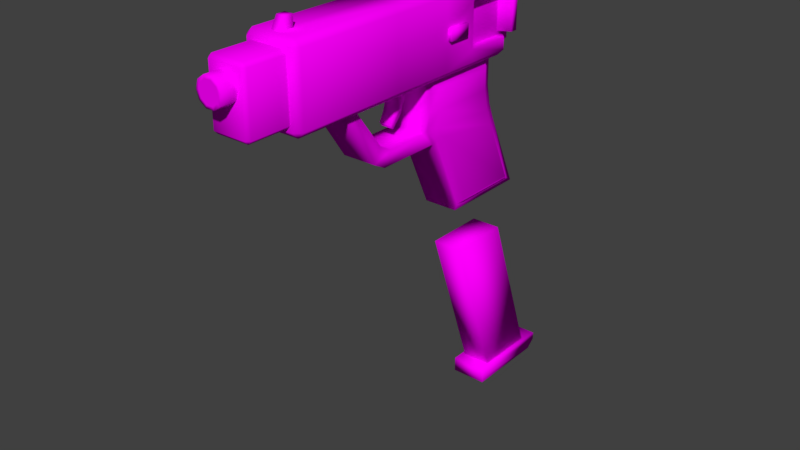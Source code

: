 # Source: volkerpistol-teg.blend  (saved by Blender 3.6.11; exported with 4.5.12 LTS)
import bpy
from mathutils import Matrix  # noqa: F401  (used for matrix-valued properties, if any)

bpy.ops.wm.read_factory_settings(use_empty=True)
scene = bpy.context.scene
scene.name = 'Scene'

# ---- collections
col_rigged_pistol = bpy.data.collections.new('rigged-pistol'); scene.collection.children.link(col_rigged_pistol)

# ---- images (referenced by path relative to the original .blend; pixels are not part of the script)
import os
ASSET_DIR = os.environ.get("B2B_ASSET_DIR", "")  # directory of the original .blend (textures are referenced by path, not embedded)
HERE = os.path.dirname(os.path.abspath(__file__))  # packed textures are extracted next to this script under _unpacked/

def load_image(name, relpath, width, height, colorspace="sRGB"):
    """Load a texture the original file referenced (path relative to the .blend, or extracted next to this script)."""
    p = next((c for c in (os.path.join(HERE, relpath), os.path.join(ASSET_DIR, relpath)) if relpath and os.path.exists(c)), "")
    if p:
        img = bpy.data.images.load(p, check_existing=True)
        img.name = name
    else:  # same state as the original file: an image datablock whose file is absent (Cycles renders it pink)
        img = bpy.data.images.new(name, width, height)
        img.source = "FILE"
        img.filepath = "//" + (relpath or name)
    img.colorspace_settings.name = colorspace
    return img
img_volkerpistol = load_image('volkerpistol', 'volkerpistol.png', 1024, 1024, 'sRGB')

# ---- materials (node trees are filled in below, after node groups)
mat_uv_texture = bpy.data.materials.new('uv-texture')
mat_uv_texture.alpha_threshold = 0.0
mat_uv_texture.use_transparent_shadow = False
mat_uv_texture.roughness = 0.5

# ---- material node trees
mat_uv_texture.use_nodes = True; mat_uv_texture.node_tree.nodes.clear()
_N = mat_uv_texture.node_tree.nodes; _L = mat_uv_texture.node_tree.links
n0 = _N.new('ShaderNodeBsdfPrincipled'); n0.name = 'Principled BSDF'; n0.location = (10, 300)
n0.distribution = 'GGX'
n0.subsurface_method = 'RANDOM_WALK_SKIN'
n0.inputs[2].default_value = 0.0
n0.inputs[3].default_value = 1.45
n0.inputs[13].default_value = 0.0
n0.inputs[27].default_value = (0.0, 0.0, 0.0, 1.0)
n0.inputs[28].default_value = 1.0
n1 = _N.new('ShaderNodeOutputMaterial'); n1.name = 'Material Output'; n1.location = (300, 300)
n2 = _N.new('ShaderNodeTexImage'); n2.name = 'Image Texture'; n2.location = (-280, 280)
n2.image = img_volkerpistol
n2.interpolation = 'Closest'
_L.new(n0.outputs[0], n1.inputs[0])
_L.new(n2.outputs[0], n0.inputs[0])
n1.is_active_output = True

# ---- world
world_world = bpy.data.worlds.new('World'); scene.world = world_world
world_world.color = (0.05088, 0.05088, 0.05088)
world_world.use_sun_shadow = False
world_world.sun_shadow_jitter_overblur = 0.0
world_world.cycles.sampling_method = 'MANUAL'

# ---- meshes
me_pistol = bpy.data.meshes.new('pistol')
me_pistol.from_pydata([(-0.06926, -0.4925, 0.01486), (-0.06926, -0.5127, 0.03501), (-0.08941, -0.4925, 0.03501), (-0.06926, -0.5127, 0.2471), (-0.06926, -0.4925, 0.2672), (-0.08941, -0.4925, 0.2471), (-0.06926, 0.3338, 0.01486), (-0.08941, 0.3338, 0.03501), (-0.06926, 0.3539, 0.03501), (-0.06926, 0.3338, 0.2672), (-0.06926, 0.3539, 0.2471), (-0.08941, 0.3338, 0.2471), (0.06926, -0.4925, 0.01486), (0.08941, -0.4925, 0.03501), (0.06926, -0.5127, 0.03501), (0.06926, -0.4925, 0.2672), (0.06926, -0.5127, 0.2471), (0.08941, -0.4925, 0.2471), (0.06926, 0.3338, 0.01486), (0.06926, 0.3539, 0.03501), (0.08941, 0.3338, 0.03501), (0.06926, 0.3338, 0.2672), (0.08941, 0.3338, 0.2471), (0.06926, 0.3539, 0.2471), (-0.06926, 0.06558, 0.01486), (-0.08941, 0.06558, 0.03501), (-0.06926, 0.06558, 0.2672), (-0.08941, 0.06558, 0.2471), (0.06926, 0.06558, 0.01486), (0.08941, 0.06558, 0.03501), (0.06926, 0.06558, 0.2672), (0.08941, 0.06558, 0.2471), (-0.06926, -0.1389, 0.01486), (-0.08941, -0.1389, 0.2471), (0.08941, -0.1389, 0.03501), (0.06926, -0.1389, 0.2672), (-0.08941, -0.1389, 0.03501), (-0.06926, -0.1389, 0.2672), (0.06926, -0.1389, 0.01486), (0.08941, -0.1389, 0.2471), (-0.06926, -0.5127, 0.1535), (-0.08941, -0.4925, 0.1535), (0.06926, -0.5127, 0.1535), (0.08941, -0.4925, 0.1535), (-0.08941, 0.06558, 0.1535), (0.08941, 0.06558, 0.1535), (-0.08941, -0.1389, 0.1535), (0.08941, -0.1389, 0.1535), (0.0, 0.3539, 0.03501), (0.0, 0.3338, 0.01486), (0.0, 0.3338, 0.2672), (0.0, 0.3539, 0.2471), (0.0, -0.4925, 0.01486), (0.0, -0.5127, 0.03501), (0.0, -0.4925, 0.2672), (0.0, -0.5127, 0.2471), (0.0, 0.06558, 0.01486), (0.0, 0.06558, 0.2672), (0.0, -0.1389, 0.01486), (0.0, -0.1389, 0.2672), (0.0, -0.5127, 0.1535), (-0.05529, -0.1389, 0.2349), (-0.05529, 0.06558, 0.2349), (-0.07679, 0.06558, 0.2348), (-0.07679, -0.1389, 0.2348), (-0.07679, 0.06558, 0.1534), (-0.07679, -0.1389, 0.1534), (-9.437e-05, -0.1389, 0.2349), (-9.437e-05, 0.06558, 0.2349), (-0.05452, 0.02419, -0.07343), (-0.07147, 0.05339, -0.01055), (-0.05452, 0.3111, -0.07343), (-0.07147, 0.2756, -0.01055), (0.05452, -0.3219, 0.02122), (0.05452, -0.2947, 0.04877), (-0.05452, 0.006805, -0.1357), (-0.05452, 0.3236, -0.1357), (0.07147, 0.3989, -0.3963), (0.07147, 0.1869, -0.3963), (-0.05452, 0.05109, -0.1817), (-0.05452, 0.3409, -0.1817), (0.05452, 0.3409, -0.1817), (0.05452, 0.05109, -0.1817), (-0.07147, 0.1869, -0.3963), (-0.07147, 0.3989, -0.3963), (0.05452, 0.3236, -0.1357), (0.05452, 0.006805, -0.1357), (0.07147, 0.2756, -0.01055), (0.05452, 0.3111, -0.07343), (-0.05452, -0.2947, 0.04877), (0.07147, 0.05339, -0.01055), (-0.05452, -0.3219, 0.02122), (0.05452, 0.02419, -0.07343), (-0.0479, 0.2015, -0.5856), (-0.0479, 0.4065, -0.5856), (0.0479, 0.2015, -0.5856), (0.0479, 0.4065, -0.5856), (-0.0479, 0.3843, -1.109), (-0.0479, 0.5893, -1.109), (0.0479, 0.3843, -1.109), (0.0479, 0.5893, -1.109), (-0.08941, 0.1814, 0.03501), (-0.06926, 0.1814, 0.2672), (0.06926, 0.1814, 0.01486), (0.08941, 0.1814, 0.2471), (-0.06926, 0.1814, 0.01486), (-0.08941, 0.1814, 0.2471), (0.08941, 0.1814, 0.03501), (0.06926, 0.1814, 0.2672), (0.0, 0.1814, 0.2672), (0.0, 0.1814, 0.01486), (-0.06926, 0.3539, 0.2122), (-0.06926, 0.3539, 0.07273), (-0.08941, 0.3338, 0.07273), (-0.08941, 0.3338, 0.2122), (0.08941, 0.3338, 0.2122), (0.08941, 0.3338, 0.07273), (0.06926, 0.3539, 0.07273), (0.06926, 0.3539, 0.2122), (0.0, 0.3539, 0.07273), (0.0, 0.3539, 0.2122), (0.08941, 0.1814, 0.07273), (0.08941, 0.1814, 0.2122), (0.08941, 0.1228, 0.1535), (-0.08941, 0.1814, 0.2122), (-0.08941, 0.1814, 0.07273), (-0.08941, 0.1228, 0.1535), (0.05225, 0.2234, 0.07273), (0.05225, 0.2234, 0.2122), (-0.05225, 0.2234, 0.2122), (-0.05225, 0.2234, 0.07273), (0.05225, 0.2837, 0.2122), (0.05225, 0.2837, 0.07273), (0.04047, 0.3207, 0.07273), (0.04047, 0.3207, 0.2122), (-0.04047, 0.3207, 0.2122), (-0.04047, 0.3207, 0.07273), (-0.05225, 0.2837, 0.07273), (-0.05225, 0.2837, 0.2122), (-4.424e-10, 0.3207, 0.07273), (-4.424e-10, 0.3207, 0.2122), (0.06156, 0.3865, 0.2295), (0.05007, 0.3983, 0.2295), (0.05007, 0.3865, 0.2411), (0.05007, 0.3865, 0.04247), (0.05007, 0.3983, 0.05405), (0.06156, 0.3865, 0.05405), (0.05007, -0.1508, 0.2411), (0.06156, -0.1508, 0.2295), (0.05007, -0.1508, 0.04247), (0.06156, -0.1508, 0.05405), (-0.05007, 0.3983, 0.2295), (-0.06156, 0.3865, 0.2295), (-0.05007, 0.3865, 0.2411), (-0.05007, 0.3865, 0.04247), (-0.06156, 0.3865, 0.05405), (-0.05007, 0.3983, 0.05405), (-0.05007, -0.1508, 0.2411), (-0.06156, -0.1508, 0.2295), (-0.06156, -0.1508, 0.05405), (-0.05007, -0.1508, 0.04247), (0.06419, -0.1732, 0.2312), (0.05221, -0.1615, 0.2312), (0.05221, -0.1732, 0.2429), (0.05221, -0.1732, 0.04182), (0.05221, -0.1615, 0.05353), (0.06419, -0.1732, 0.05353), (0.05221, -0.638, 0.2429), (0.05221, -0.6498, 0.2312), (0.06419, -0.638, 0.2312), (0.05221, -0.6498, 0.05353), (0.05221, -0.638, 0.04182), (0.06419, -0.638, 0.05353), (-0.05221, -0.1615, 0.2312), (-0.06419, -0.1732, 0.2312), (-0.05221, -0.1732, 0.2429), (-0.05221, -0.1732, 0.04182), (-0.06419, -0.1732, 0.05353), (-0.05221, -0.1615, 0.05353), (-0.05221, -0.6498, 0.2312), (-0.05221, -0.638, 0.2429), (-0.06419, -0.638, 0.2312), (-0.05221, -0.6498, 0.05353), (-0.06419, -0.638, 0.05353), (-0.05221, -0.638, 0.04182), (-0.0553, 0.06558, 0.1534), (-0.0553, -0.1389, 0.1534), (-7.448e-05, 0.06558, 0.1534), (-7.448e-05, -0.1389, 0.1534), (-0.05452, 0.04136, -0.0749), (-0.05452, 0.01407, 0.02493), (-0.05452, 0.3111, 0.02493), (-0.05452, 0.2942, -0.07511), (-0.05452, 0.02571, -0.1309), (-0.05452, 0.3072, -0.1403), (-0.05452, 0.3253, -0.1882), (-0.05452, 0.06532, -0.1721), (-0.05452, 0.4538, -0.4318), (-0.05452, 0.164, -0.4318), (-0.07147, 0.06017, -0.0765), (-0.05452, 0.03283, 0.008003), (-0.05452, 0.2942, 0.008003), (-0.07147, 0.2756, -0.07696), (-0.07147, 0.04643, -0.1257), (-0.07147, 0.2894, -0.1455), (-0.07147, 0.3081, -0.1953), (-0.07147, 0.08091, -0.1615), (-0.05452, 0.4276, -0.4148), (-0.05452, 0.1749, -0.4148), (0.0, 0.3111, -0.07343), (0.0, 0.3111, 0.02493), (0.0, 0.02419, -0.07343), (0.0, 0.01407, 0.02493), (0.0, 0.3236, -0.1357), (0.0, 0.006805, -0.1357), (0.0, 0.3409, -0.1817), (0.0, 0.05109, -0.1817), (0.0, 0.4538, -0.4318), (0.0, 0.164, -0.4318), (0.0, -0.2947, 0.04877), (0.0, -0.3219, 0.02122), (0.05452, 0.04136, -0.0749), (0.05452, 0.01407, 0.02493), (0.05452, 0.3111, 0.02493), (0.05452, 0.2942, -0.07511), (0.05452, 0.02571, -0.1309), (0.05452, 0.3072, -0.1403), (0.05452, 0.3253, -0.1882), (0.05452, 0.06532, -0.1721), (0.05452, 0.4538, -0.4318), (0.05452, 0.164, -0.4318), (0.07147, 0.06017, -0.0765), (0.05452, 0.03283, 0.008003), (0.05452, 0.2942, 0.008003), (0.07147, 0.2756, -0.07696), (0.07147, 0.04643, -0.1257), (0.07147, 0.2894, -0.1455), (0.07147, 0.3081, -0.1953), (0.07147, 0.08091, -0.1615), (0.05452, 0.4276, -0.4148), (0.05452, 0.1749, -0.4148), (-0.1009, 0.3535, 0.08519), (-0.1009, 0.3535, 0.1987), (-0.1009, 0.3767, 0.08519), (-0.1009, 0.3767, 0.1987), (0.1009, 0.3535, 0.08519), (0.1009, 0.3535, 0.1987), (0.1009, 0.3767, 0.08519), (0.1009, 0.3767, 0.1987), (0.0, 0.3767, 0.08519), (0.0, 0.3767, 0.1987), (0.0, 0.307, 0.08519), (0.0, 0.307, 0.1987), (-0.06206, 0.2194, 0.2508), (-0.06206, 0.2194, 0.2725), (-0.06206, 0.3035, 0.2508), (-0.06206, 0.3035, 0.2725), (0.06206, 0.2194, 0.2508), (0.06206, 0.2194, 0.2725), (0.06206, 0.3035, 0.2508), (0.06206, 0.3035, 0.2725), (0.02343, 0.3035, 0.2508), (-0.02343, 0.3035, 0.2508), (-0.02343, 0.3035, 0.2725), (0.02343, 0.3035, 0.2725), (-0.02343, 0.2194, 0.2508), (0.02343, 0.2194, 0.2508), (0.02343, 0.2194, 0.2725), (-0.02343, 0.2194, 0.2725), (-0.04952, 0.2194, 0.3028), (-0.04952, 0.3035, 0.3028), (0.02343, 0.3035, 0.3028), (0.04952, 0.3035, 0.3028), (0.04952, 0.2194, 0.3028), (-0.02343, 0.2194, 0.3028), (-0.02343, 0.3035, 0.3028), (0.02343, 0.2194, 0.3028), (-0.01379, -0.4881, 0.2595), (-0.01379, -0.4651, 0.3019), (-0.01379, -0.4375, 0.2595), (-0.01379, -0.4375, 0.3019), (0.01379, -0.4881, 0.2595), (0.01379, -0.4651, 0.3019), (0.01379, -0.4375, 0.2595), (0.01379, -0.4375, 0.3019), (-0.05853, 0.3391, -1.15), (-0.05853, 0.3391, -1.1), (-0.05853, 0.6149, -1.15), (-0.05853, 0.6451, -1.1), (0.05853, 0.3391, -1.15), (0.05853, 0.3391, -1.1), (0.05853, 0.6149, -1.15), (0.05853, 0.6451, -1.1), (-0.05853, 0.3391, -1.125), (-0.05853, 0.6451, -1.125), (0.05853, 0.6451, -1.125), (0.05853, 0.3391, -1.125), (0.05452, -0.1985, -0.1601), (0.05452, -0.1577, -0.1817), (0.05452, -0.1305, -0.1357), (0.05452, -0.1723, -0.1147), (-0.05452, -0.1723, -0.1147), (-0.05452, -0.1305, -0.1357), (-0.05452, -0.1577, -0.1817), (-0.05452, -0.1985, -0.1601), (0.0, -0.1723, -0.1147), (0.0, -0.1305, -0.1357), (0.0, -0.1577, -0.1817), (0.0, -0.1985, -0.1601), (0.08092, 0.07015, 0.1242), (0.08092, 0.07015, 0.1602), (0.08092, 0.1446, 0.1242), (0.08092, 0.1446, 0.1602), (0.1004, 0.07015, 0.1242), (0.1004, 0.07015, 0.1602), (0.1004, 0.1446, 0.1242), (0.1004, 0.1446, 0.1602), (-0.01927, -0.06922, -0.03161), (-0.01927, -0.06922, 0.03964), (-0.01927, -0.03315, -0.03161), (-0.01927, -0.03315, 0.03964), (0.01927, -0.06922, -0.03161), (0.01927, -0.06922, 0.03964), (0.01927, -0.03315, -0.03161), (0.01927, -0.03315, 0.03964), (-0.01927, -0.07506, -0.05591), (-0.01927, -0.04885, -0.06941), (0.01927, -0.07506, -0.05591), (0.01927, -0.04885, -0.06941), (-0.01927, -0.092, -0.08878), (-0.01927, -0.07994, -0.1023), (0.01927, -0.092, -0.08878), (0.01927, -0.07994, -0.1023), (-0.01331, -0.6416, 0.216), (-0.01025, -0.6997, 0.2066), (0.01331, -0.6416, 0.216), (0.01025, -0.6997, 0.2066), (0.03485, -0.6416, 0.2004), (0.02683, -0.6997, 0.1945), (0.04307, -0.6416, 0.175), (0.03316, -0.6997, 0.175), (0.03484, -0.6416, 0.1497), (0.02683, -0.6997, 0.1556), (0.0133, -0.6416, 0.1341), (0.01024, -0.6997, 0.1435), (-0.01332, -0.6416, 0.1341), (-0.01025, -0.6997, 0.1435), (-0.03485, -0.6416, 0.1497), (-0.02683, -0.6997, 0.1556), (-0.04307, -0.6416, 0.1751), (-0.03316, -0.6997, 0.1751), (-0.03485, -0.6416, 0.2004), (-0.02683, -0.6997, 0.1945), (0.01331, -0.6997, 0.216), (-0.01331, -0.6997, 0.216), (0.03485, -0.6997, 0.2004), (0.04307, -0.6997, 0.175), (0.03484, -0.6997, 0.1497), (0.0133, -0.6997, 0.1341), (-0.01332, -0.6997, 0.1341), (-0.03485, -0.6997, 0.1497), (-0.04307, -0.6997, 0.1751), (-0.03485, -0.6997, 0.2004)], [], [(60, 55, 3, 40), (47, 39, 17, 43), (59, 37, 4, 54), (116, 20, 19, 117), (107, 121, 123, 45, 29), (0, 1, 2), (3, 4, 5), (6, 7, 8), (9, 10, 11), (12, 13, 14), (15, 16, 17), (18, 19, 20), (21, 22, 23), (32, 0, 2, 36), (40, 3, 5, 41), (102, 9, 11, 106), (111, 10, 51, 120), (49, 6, 8, 48), (50, 21, 23, 51), (115, 22, 104, 122), (103, 18, 20, 107), (35, 15, 17, 39), (42, 14, 13, 43), (52, 12, 14, 53), (54, 4, 3, 55), (58, 38, 12, 52), (146, 141, 148, 150), (159, 158, 152, 155), (154, 144, 149, 160), (143, 153, 157, 147), (110, 103, 28, 56), (108, 30, 31, 104), (38, 28, 29, 34), (57, 26, 62, 68), (105, 24, 25, 101), (26, 27, 63, 62), (109, 102, 26, 57), (44, 27, 106, 124, 126), (41, 5, 33, 46), (4, 37, 33, 5), (12, 38, 34, 13), (56, 28, 38, 58), (30, 35, 39, 31), (24, 32, 36, 25), (59, 57, 68, 67), (45, 31, 39, 47), (29, 45, 47, 34), (2, 41, 46, 36), (123, 122, 104, 31, 45), (36, 46, 44, 25), (16, 42, 43, 17), (20, 116, 121, 107), (8, 112, 119, 48), (1, 40, 41, 2), (120, 51, 23, 118), (124, 106, 11, 114), (34, 47, 43, 13), (53, 60, 40, 1), (9, 50, 51, 10), (108, 109, 57, 30), (18, 49, 48, 19), (24, 56, 58, 32), (15, 54, 55, 16), (30, 57, 59, 35), (32, 58, 52, 0), (101, 125, 113, 7), (14, 42, 60, 53), (0, 52, 53, 1), (105, 110, 56, 24), (10, 111, 114, 11), (35, 59, 54, 15), (42, 16, 55, 60), (46, 33, 64, 66), (27, 44, 65, 63), (44, 46, 66, 65), (33, 37, 61, 64), (37, 59, 67, 61), (199, 70, 72, 202), (233, 223, 222, 232), (227, 81, 85, 226), (211, 212, 190, 69), (225, 86, 82, 228), (211, 69, 75, 214), (232, 222, 92, 221), (199, 202, 204, 203), (216, 79, 198, 218), (203, 204, 205, 206), (305, 301, 89, 219), (305, 219, 74, 300), (231, 235, 236, 234), (216, 218, 230, 82), (238, 78, 77, 237), (206, 205, 84, 83), (235, 238, 237, 236), (79, 216, 307, 303), (214, 75, 302, 306), (297, 298, 299, 300), (211, 92, 222, 212), (95, 93, 97, 99), (98, 100, 99, 97), (94, 96, 100, 98), (96, 95, 99, 100), (93, 94, 98, 97), (94, 93, 95, 96), (6, 49, 110, 105), (21, 50, 109, 108), (48, 119, 117, 19), (22, 115, 118, 23), (50, 9, 102, 109), (6, 105, 101, 7), (21, 108, 104, 22), (49, 18, 103, 110), (28, 103, 107, 29), (26, 102, 106, 27), (25, 44, 126, 125, 101), (121, 122, 123), (124, 125, 126), (112, 113, 137, 136), (113, 125, 130, 137), (124, 114, 138, 129), (118, 115, 131, 134), (117, 119, 139, 133), (122, 121, 127, 128), (112, 8, 7, 113), (127, 130, 129, 128), (129, 138, 131, 128), (134, 131, 138, 135, 140), (132, 133, 139, 136, 137), (127, 132, 137, 130), (125, 124, 129, 130), (111, 120, 140, 135), (119, 112, 136, 139), (114, 111, 135, 138), (115, 122, 128, 131), (116, 117, 133, 132), (121, 116, 132, 127), (120, 118, 134, 140), (141, 142, 143), (144, 145, 146), (151, 152, 153), (154, 155, 156), (159, 150, 148, 158), (148, 147, 157, 158), (149, 144, 146, 150), (141, 146, 145, 142), (153, 143, 142, 151), (157, 153, 152, 158), (149, 150, 159, 160), (154, 160, 159, 155), (151, 156, 155, 152), (144, 154, 156, 145), (143, 147, 148, 141), (156, 151, 142, 145), (166, 161, 169, 172), (183, 181, 174, 177), (176, 164, 171, 184), (163, 175, 180, 167), (170, 168, 179, 182), (161, 162, 163), (164, 165, 166), (167, 168, 169), (170, 171, 172), (173, 174, 175), (176, 177, 178), (179, 180, 181), (182, 183, 184), (167, 180, 179, 168), (168, 170, 172, 169), (171, 164, 166, 172), (161, 166, 165, 162), (175, 163, 162, 173), (180, 175, 174, 181), (182, 179, 181, 183), (176, 184, 183, 177), (173, 178, 177, 174), (164, 176, 178, 165), (184, 171, 170, 182), (163, 167, 169, 161), (178, 173, 162, 165), (65, 66, 186, 185), (63, 65, 185, 62), (61, 186, 66, 64), (185, 186, 188, 187), (62, 185, 187, 68), (67, 188, 186, 61), (68, 187, 188, 67), (200, 189, 69, 190), (201, 200, 190, 191), (192, 201, 191, 71), (189, 193, 75, 69), (194, 192, 71, 76), (195, 194, 76, 80), (193, 196, 79, 75), (208, 207, 197, 198), (196, 208, 198, 79), (207, 195, 80, 197), (70, 199, 189, 200), (72, 70, 200, 201), (202, 72, 201, 192), (199, 203, 193, 189), (204, 202, 192, 194), (205, 204, 194, 195), (203, 206, 196, 193), (83, 84, 207, 208), (206, 83, 208, 196), (84, 205, 195, 207), (211, 214, 86, 92), (231, 234, 87, 90), (86, 299, 298, 82), (304, 308, 220, 91), (80, 215, 217, 197), (197, 217, 218, 198), (76, 213, 215, 80), (82, 298, 307, 216), (71, 209, 213, 76), (221, 92, 86, 225), (224, 88, 223, 233), (226, 85, 88, 224), (71, 191, 210, 209), (240, 230, 229, 239), (228, 82, 230, 240), (239, 229, 81, 227), (90, 232, 221, 231), (87, 233, 232, 90), (234, 224, 233, 87), (231, 221, 225, 235), (236, 226, 224, 234), (237, 227, 226, 236), (235, 225, 228, 238), (78, 240, 239, 77), (238, 228, 240, 78), (77, 239, 227, 237), (214, 306, 299, 86), (81, 229, 217, 215), (229, 230, 218, 217), (85, 81, 215, 213), (88, 85, 213, 209), (88, 209, 210, 223), (241, 242, 244, 243), (249, 250, 248, 247), (247, 248, 246, 245), (251, 252, 242, 241), (249, 247, 245, 251), (250, 244, 242, 252), (248, 250, 252, 246), (243, 249, 251, 241), (245, 246, 252, 251), (243, 244, 250, 249), (253, 254, 256, 255), (261, 264, 260, 259), (259, 260, 258, 257), (265, 268, 254, 253), (260, 264, 271, 272), (267, 258, 273, 276), (264, 263, 268, 267), (257, 258, 267, 266), (266, 267, 268, 265), (255, 256, 263, 262), (262, 263, 264, 261), (275, 270, 269, 274), (272, 271, 276, 273), (263, 256, 270, 275), (268, 263, 275, 274), (258, 260, 272, 273), (256, 254, 269, 270), (254, 268, 274, 269), (264, 267, 276, 271), (277, 278, 280, 279), (279, 280, 284, 283), (283, 284, 282, 281), (281, 282, 278, 277), (284, 280, 278, 282), (293, 286, 288, 294), (294, 288, 292, 295), (295, 292, 290, 296), (296, 290, 286, 293), (287, 291, 289, 285), (292, 288, 286, 290), (289, 296, 293, 285), (291, 295, 296, 289), (287, 294, 295, 291), (285, 293, 294, 287), (79, 303, 302, 75), (301, 302, 303, 304), (301, 305, 306, 302), (303, 307, 308, 304), (299, 306, 305, 300), (297, 308, 307, 298), (297, 73, 220, 308), (91, 89, 301, 304), (74, 73, 297, 300), (309, 310, 312, 311), (311, 312, 316, 315), (315, 316, 314, 313), (313, 314, 310, 309), (311, 315, 313, 309), (316, 312, 310, 314), (317, 318, 320, 319), (319, 320, 324, 323), (323, 324, 322, 321), (321, 322, 318, 317), (321, 317, 325, 327), (328, 327, 331, 332), (319, 323, 328, 326), (317, 319, 326, 325), (323, 321, 327, 328), (330, 332, 331, 329), (325, 326, 330, 329), (327, 325, 329, 331), (326, 328, 332, 330), (333, 354, 353, 335), (335, 353, 355, 337), (337, 355, 356, 339), (339, 356, 357, 341), (341, 357, 358, 343), (343, 358, 359, 345), (345, 359, 360, 347), (347, 360, 361, 349), (336, 344, 342, 340, 338), (349, 361, 362, 351), (351, 362, 354, 333), (334, 336, 353, 354), (336, 338, 355, 353), (338, 340, 356, 355), (340, 342, 357, 356), (342, 344, 358, 357), (344, 346, 359, 358), (346, 348, 360, 359), (348, 350, 361, 360), (350, 352, 362, 361), (352, 334, 354, 362), (344, 336, 334, 346), (346, 334, 352, 350, 348)])
me_pistol.polygons.foreach_set('use_smooth', [True] * 333)
_uv = me_pistol.uv_layers.new(name='UVMap')
_uv.uv.foreach_set('vector', [0.05931, 0.5832, 0.0952, 0.5832, 0.0952, 0.6098, 0.05931, 0.6098, 0.2418, 0.5098, 0.2418, 0.5457, 0.1061, 0.5457, 0.1061, 0.5098, 0.2418, 0.5832, 0.2418, 0.6098, 0.1061, 0.6098, 0.1061, 0.5832, 0.479, 0.2589, 0.479, 0.2734, 0.468, 0.2734, 0.468, 0.2589, 0.3647, 0.4643, 0.3647, 0.4788, 0.3422, 0.5098, 0.3203, 0.5098, 0.3203, 0.4643, 0.002908, 0.6098, 0.01384, 0.6098, 0.008373, 0.6192, 0.0952, 0.6098, 0.1061, 0.6098, 0.1007, 0.6192, 0.4149, 0.2843, 0.4054, 0.2788, 0.4149, 0.2734, 0.4231, 0.6098, 0.4341, 0.6098, 0.4286, 0.6192, 0.002908, 0.5566, 0.008373, 0.5471, 0.01384, 0.5566, 0.1061, 0.5566, 0.0952, 0.5566, 0.1007, 0.5471, 0.468, 0.2843, 0.468, 0.2734, 0.4775, 0.2788, 0.4231, 0.5566, 0.4286, 0.5471, 0.4341, 0.5566, 0.2418, 0.713, 0.1061, 0.713, 0.1061, 0.7021, 0.2418, 0.7021, 0.05931, 0.6098, 0.0952, 0.6098, 0.0952, 0.6207, 0.05931, 0.6207, 0.3647, 0.6098, 0.4231, 0.6098, 0.4231, 0.6207, 0.3647, 0.6207, 0.4475, 0.6098, 0.4341, 0.6098, 0.4341, 0.5832, 0.4475, 0.5832, 0.4415, 0.2843, 0.4149, 0.2843, 0.4149, 0.2734, 0.4415, 0.2734, 0.4231, 0.5832, 0.4231, 0.5566, 0.4341, 0.5566, 0.4341, 0.5832, 0.4231, 0.5323, 0.4231, 0.5457, 0.3647, 0.5457, 0.3647, 0.5323, 0.3647, 0.4534, 0.4231, 0.4534, 0.4231, 0.4643, 0.3647, 0.4643, 0.2418, 0.5566, 0.1061, 0.5566, 0.1061, 0.5457, 0.2418, 0.5457, 0.05931, 0.5566, 0.01384, 0.5566, 0.01384, 0.5457, 0.05931, 0.5457, 0.002908, 0.5832, 0.002908, 0.5566, 0.01384, 0.5566, 0.01384, 0.5832, 0.1061, 0.5832, 0.1061, 0.6098, 0.0952, 0.6098, 0.0952, 0.5832, 0.2418, 0.4268, 0.2418, 0.4534, 0.1061, 0.4534, 0.1061, 0.4268, 0.7359, 0.4268, 0.7359, 0.495, 0.5297, 0.495, 0.5297, 0.4268, 0.5297, 0.616, 0.5297, 0.5479, 0.7359, 0.5479, 0.7359, 0.616, 0.7359, 0.6225, 0.7359, 0.6625, 0.5297, 0.6625, 0.5297, 0.6225, 0.7359, 0.5014, 0.7359, 0.5415, 0.5297, 0.5415, 0.5297, 0.5014, 0.3647, 0.4268, 0.3647, 0.4534, 0.3203, 0.4534, 0.3203, 0.4268, 0.3647, 0.5566, 0.3203, 0.5566, 0.3203, 0.5457, 0.3647, 0.5457, 0.2418, 0.4534, 0.3203, 0.4534, 0.3203, 0.4643, 0.2418, 0.4643, 0.2651, 0.153, 0.265, 0.1796, 0.2526, 0.1742, 0.2527, 0.153, 0.3647, 0.713, 0.3203, 0.713, 0.3203, 0.7021, 0.3647, 0.7021, 0.265, 0.1796, 0.2572, 0.1873, 0.2525, 0.1825, 0.2526, 0.1742, 0.3647, 0.5832, 0.3647, 0.6098, 0.3203, 0.6098, 0.3203, 0.5832, 0.3203, 0.6566, 0.3203, 0.6207, 0.3647, 0.6207, 0.3647, 0.6341, 0.3422, 0.6566, 0.1061, 0.6566, 0.1061, 0.6207, 0.2418, 0.6207, 0.2418, 0.6566, 0.1061, 0.6098, 0.2418, 0.6098, 0.2418, 0.6207, 0.1061, 0.6207, 0.1061, 0.4534, 0.2418, 0.4534, 0.2418, 0.4643, 0.1061, 0.4643, 0.3203, 0.4268, 0.3203, 0.4534, 0.2418, 0.4534, 0.2418, 0.4268, 0.3203, 0.5566, 0.2418, 0.5566, 0.2418, 0.5457, 0.3203, 0.5457, 0.3203, 0.713, 0.2418, 0.713, 0.2418, 0.7021, 0.3203, 0.7021, 0.1429, 0.1092, 0.2213, 0.1092, 0.2213, 0.1216, 0.1429, 0.1216, 0.3203, 0.5098, 0.3203, 0.5457, 0.2418, 0.5457, 0.2418, 0.5098, 0.3203, 0.4643, 0.3203, 0.5098, 0.2418, 0.5098, 0.2418, 0.4643, 0.1061, 0.7021, 0.1061, 0.6566, 0.2418, 0.6566, 0.2418, 0.7021, 0.3422, 0.5098, 0.3647, 0.5323, 0.3647, 0.5457, 0.3203, 0.5457, 0.3203, 0.5098, 0.2418, 0.7021, 0.2418, 0.6566, 0.3203, 0.6566, 0.3203, 0.7021, 0.0952, 0.5566, 0.05931, 0.5566, 0.05931, 0.5457, 0.0952, 0.5457, 0.4231, 0.4643, 0.4231, 0.4788, 0.3647, 0.4788, 0.3647, 0.4643, 0.4149, 0.2734, 0.4149, 0.2589, 0.4415, 0.2589, 0.4415, 0.2734, 0.01384, 0.6098, 0.05931, 0.6098, 0.05931, 0.6207, 0.01384, 0.6207, 0.4475, 0.5832, 0.4341, 0.5832, 0.4341, 0.5566, 0.4475, 0.5566, 0.3647, 0.6341, 0.3647, 0.6207, 0.4231, 0.6207, 0.4231, 0.6341, 0.2418, 0.4643, 0.2418, 0.5098, 0.1061, 0.5098, 0.1061, 0.4643, 0.01384, 0.5832, 0.05931, 0.5832, 0.05931, 0.6098, 0.01384, 0.6098, 0.4231, 0.6098, 0.4231, 0.5832, 0.4341, 0.5832, 0.4341, 0.6098, 0.3647, 0.5566, 0.3647, 0.5832, 0.3203, 0.5832, 0.3203, 0.5566, 0.468, 0.2843, 0.4415, 0.2843, 0.4415, 0.2734, 0.468, 0.2734, 0.3203, 0.713, 0.3203, 0.7396, 0.2418, 0.7396, 0.2418, 0.713, 0.1061, 0.5566, 0.1061, 0.5832, 0.0952, 0.5832, 0.0952, 0.5566, 0.3203, 0.5566, 0.3203, 0.5832, 0.2418, 0.5832, 0.2418, 0.5566, 0.2418, 0.713, 0.2418, 0.7396, 0.1061, 0.7396, 0.1061, 0.713, 0.3647, 0.7021, 0.3647, 0.6876, 0.4231, 0.6876, 0.4231, 0.7021, 0.01384, 0.5566, 0.05931, 0.5566, 0.05931, 0.5832, 0.01384, 0.5832, 0.002908, 0.6098, 0.002908, 0.5832, 0.01384, 0.5832, 0.01384, 0.6098, 0.3647, 0.713, 0.3647, 0.7396, 0.3203, 0.7396, 0.3203, 0.713, 0.4341, 0.6098, 0.4475, 0.6098, 0.4475, 0.6207, 0.4341, 0.6207, 0.2418, 0.5566, 0.2418, 0.5832, 0.1061, 0.5832, 0.1061, 0.5566, 0.05931, 0.5566, 0.0952, 0.5566, 0.0952, 0.5832, 0.05931, 0.5832, 0.1429, 0.1872, 0.107, 0.1873, 0.1117, 0.1825, 0.1429, 0.1823, 0.2572, 0.1873, 0.2213, 0.1872, 0.2213, 0.1824, 0.2525, 0.1825, 0.2213, 0.1872, 0.1429, 0.1872, 0.1429, 0.1823, 0.2213, 0.1824, 0.107, 0.1873, 0.09926, 0.1796, 0.1116, 0.1742, 0.1117, 0.1825, 0.09926, 0.1796, 0.09916, 0.153, 0.1116, 0.153, 0.1116, 0.1742, 0.2503, 0.05922, 0.2477, 0.03391, 0.333, 0.03391, 0.333, 0.05939, 0.3401, 0.4061, 0.3466, 0.4126, 0.2326, 0.4126, 0.2398, 0.4061, 0.352, 0.3308, 0.358, 0.3333, 0.3514, 0.351, 0.3451, 0.3492, 0.6825, 0.3888, 0.7205, 0.3888, 0.7205, 0.4097, 0.6825, 0.4097, 0.2371, 0.3528, 0.2298, 0.351, 0.2468, 0.3333, 0.2523, 0.337, 0.6825, 0.3888, 0.6825, 0.4097, 0.6577, 0.4097, 0.6577, 0.3888, 0.2398, 0.4061, 0.2326, 0.4126, 0.2365, 0.3748, 0.2431, 0.3743, 0.2503, 0.05922, 0.333, 0.05939, 0.3382, 0.08568, 0.245, 0.07809, 0.1849, 0.2164, 0.1849, 0.1955, 0.2901, 0.1955, 0.2901, 0.2164, 0.245, 0.07809, 0.3382, 0.08568, 0.3454, 0.1048, 0.2583, 0.09183, 0.5871, 0.3888, 0.5871, 0.4097, 0.5088, 0.4097, 0.5088, 0.3888, 0.5871, 0.3888, 0.5088, 0.3888, 0.5088, 0.3679, 0.5871, 0.3679, 0.2503, 0.3737, 0.245, 0.3548, 0.3382, 0.3472, 0.333, 0.3735, 0.1849, 0.2164, 0.2901, 0.2164, 0.2901, 0.2374, 0.1849, 0.2374, 0.2583, 0.341, 0.2989, 0.251, 0.3803, 0.251, 0.3454, 0.3281, 0.2583, 0.09183, 0.3454, 0.1048, 0.3803, 0.1819, 0.2989, 0.1819, 0.245, 0.3548, 0.2583, 0.341, 0.3454, 0.3281, 0.3382, 0.3472, 0.1849, 0.1955, 0.1849, 0.2164, 0.1048, 0.2164, 0.1048, 0.1955, 0.6577, 0.3888, 0.6577, 0.4097, 0.6051, 0.4097, 0.6051, 0.3888, 0.1511, 0.3416, 0.1667, 0.3333, 0.1772, 0.351, 0.1611, 0.359, 0.6825, 0.3888, 0.6825, 0.3679, 0.7205, 0.3679, 0.7205, 0.3888, 0.9907, 0.2382, 0.9539, 0.2382, 0.9539, 0.02555, 0.9907, 0.02555, 0.9539, 0.5294, 0.9907, 0.5294, 0.9907, 0.6081, 0.9539, 0.6081, 0.9539, 0.3168, 0.9907, 0.3168, 0.9907, 0.5294, 0.9539, 0.5294, 0.3667, 0.09866, 0.3662, 0.02, 0.5674, 0.08888, 0.5679, 0.1675, 0.5685, 0.2614, 0.5685, 0.34, 0.3678, 0.4101, 0.3678, 0.3315, 0.9539, 0.3168, 0.9539, 0.2382, 0.9907, 0.2382, 0.9907, 0.3168, 0.4231, 0.713, 0.4231, 0.7396, 0.3647, 0.7396, 0.3647, 0.713, 0.4231, 0.5566, 0.4231, 0.5832, 0.3647, 0.5832, 0.3647, 0.5566, 0.4415, 0.2734, 0.4415, 0.2589, 0.468, 0.2589, 0.468, 0.2734, 0.4341, 0.5457, 0.4475, 0.5457, 0.4475, 0.5566, 0.4341, 0.5566, 0.4231, 0.5832, 0.4231, 0.6098, 0.3647, 0.6098, 0.3647, 0.5832, 0.4231, 0.713, 0.3647, 0.713, 0.3647, 0.7021, 0.4231, 0.7021, 0.4231, 0.5566, 0.3647, 0.5566, 0.3647, 0.5457, 0.4231, 0.5457, 0.4231, 0.4268, 0.4231, 0.4534, 0.3647, 0.4534, 0.3647, 0.4268, 0.3203, 0.4534, 0.3647, 0.4534, 0.3647, 0.4643, 0.3203, 0.4643, 0.3203, 0.6098, 0.3647, 0.6098, 0.3647, 0.6207, 0.3203, 0.6207, 0.3203, 0.7021, 0.3203, 0.6566, 0.3422, 0.6566, 0.3647, 0.6876, 0.3647, 0.7021, 0.3647, 0.4788, 0.3647, 0.5323, 0.3422, 0.5098, 0.3647, 0.6341, 0.3647, 0.6876, 0.3422, 0.6566, 0.4508, 0.4884, 0.443, 0.4807, 0.4573, 0.4615, 0.4618, 0.4757, 0.443, 0.4807, 0.443, 0.4223, 0.4573, 0.4384, 0.4573, 0.4615, 0.5056, 0.7323, 0.4471, 0.7323, 0.4663, 0.7181, 0.4895, 0.7181, 0.4394, 0.6715, 0.4471, 0.6637, 0.4663, 0.678, 0.4522, 0.6825, 0.5039, 0.4884, 0.4773, 0.4884, 0.4773, 0.4757, 0.4929, 0.4757, 0.06631, 0.05874, 0.1198, 0.05874, 0.1198, 0.08025, 0.06631, 0.08025, 0.4149, 0.2589, 0.4149, 0.2734, 0.404, 0.2734, 0.404, 0.2589, 0.1198, 0.08025, 0.1198, 0.1203, 0.06631, 0.1203, 0.06631, 0.08025, 0.4895, 0.7181, 0.4663, 0.7181, 0.4663, 0.678, 0.4895, 0.678, 0.4522, 0.6825, 0.4663, 0.678, 0.4663, 0.7181, 0.4522, 0.7136, 0.4522, 0.698, 0.4974, 0.4615, 0.4929, 0.4757, 0.4773, 0.4757, 0.4618, 0.4757, 0.4573, 0.4615, 0.4974, 0.4384, 0.4974, 0.4615, 0.4573, 0.4615, 0.4573, 0.4384, 0.1198, 0.1419, 0.06631, 0.1419, 0.06631, 0.1203, 0.1198, 0.1203, 0.4394, 0.7246, 0.4394, 0.698, 0.4522, 0.698, 0.4522, 0.7136, 0.4773, 0.4884, 0.4508, 0.4884, 0.4618, 0.4757, 0.4773, 0.4757, 0.4471, 0.7323, 0.4394, 0.7246, 0.4522, 0.7136, 0.4663, 0.7181, 0.4471, 0.6637, 0.5056, 0.6637, 0.4895, 0.678, 0.4663, 0.678, 0.5116, 0.4807, 0.5039, 0.4884, 0.4929, 0.4757, 0.4974, 0.4615, 0.5116, 0.4223, 0.5116, 0.4807, 0.4974, 0.4615, 0.4974, 0.4384, 0.4394, 0.698, 0.4394, 0.6715, 0.4522, 0.6825, 0.4522, 0.698, 0.739, 0.4958, 0.7422, 0.5014, 0.7359, 0.5014, 0.8167, 0.5014, 0.8104, 0.5014, 0.8135, 0.4958, 0.7422, 0.5415, 0.739, 0.547, 0.7359, 0.5415, 0.8167, 0.5415, 0.8135, 0.547, 0.8104, 0.5415, 0.4571, 0.5461, 0.4571, 0.4968, 0.5252, 0.4968, 0.5252, 0.5461, 0.5252, 0.4968, 0.5297, 0.5014, 0.5297, 0.5415, 0.5252, 0.5461, 0.5297, 0.6625, 0.7359, 0.6625, 0.7359, 0.669, 0.5297, 0.669, 0.7422, 0.495, 0.8104, 0.495, 0.8104, 0.5014, 0.7422, 0.5014, 0.7359, 0.5415, 0.7359, 0.5014, 0.7422, 0.5014, 0.7422, 0.5415, 0.5297, 0.5415, 0.7359, 0.5415, 0.7359, 0.5479, 0.5297, 0.5479, 0.4526, 0.5014, 0.4571, 0.4968, 0.4571, 0.5461, 0.4526, 0.5415, 0.7359, 0.6225, 0.5297, 0.6225, 0.5297, 0.616, 0.7359, 0.616, 0.7422, 0.5415, 0.8104, 0.5415, 0.8104, 0.5479, 0.7422, 0.5479, 0.8167, 0.5014, 0.8167, 0.5415, 0.8104, 0.5415, 0.8104, 0.5014, 0.7359, 0.5014, 0.5297, 0.5014, 0.5297, 0.495, 0.7359, 0.495, 0.8104, 0.5415, 0.7422, 0.5415, 0.7422, 0.5014, 0.8104, 0.5014, 0.7118, 0.7205, 0.7118, 0.7887, 0.5334, 0.7887, 0.5334, 0.7205, 0.5334, 0.9098, 0.5334, 0.8416, 0.7118, 0.8416, 0.7118, 0.9098, 0.7118, 0.6741, 0.7118, 0.7141, 0.5334, 0.7141, 0.5334, 0.6741, 0.7118, 0.7951, 0.7118, 0.8352, 0.5334, 0.8352, 0.5334, 0.7951, 0.4589, 0.7951, 0.5271, 0.7951, 0.5271, 0.8352, 0.4589, 0.8352, 0.7149, 0.7895, 0.7181, 0.7951, 0.7118, 0.7951, 0.7926, 0.7951, 0.7863, 0.7951, 0.7895, 0.7895, 0.5334, 0.7951, 0.5271, 0.7951, 0.5302, 0.7895, 0.4589, 0.7951, 0.4526, 0.7951, 0.4557, 0.7895, 0.7181, 0.8352, 0.7149, 0.8408, 0.7118, 0.8352, 0.7926, 0.8352, 0.7895, 0.8408, 0.7863, 0.8352, 0.5271, 0.8352, 0.5334, 0.8352, 0.5302, 0.8408, 0.4589, 0.8352, 0.4557, 0.8408, 0.4526, 0.8352, 0.5334, 0.7951, 0.5334, 0.8352, 0.5271, 0.8352, 0.5271, 0.7951, 0.5271, 0.7951, 0.4589, 0.7951, 0.4589, 0.7887, 0.5271, 0.7887, 0.5334, 0.7141, 0.7118, 0.7141, 0.7118, 0.7205, 0.5334, 0.7205, 0.7181, 0.7887, 0.7863, 0.7887, 0.7863, 0.7951, 0.7181, 0.7951, 0.7118, 0.8352, 0.7118, 0.7951, 0.7181, 0.7951, 0.7181, 0.8352, 0.5334, 0.8352, 0.7118, 0.8352, 0.7118, 0.8416, 0.5334, 0.8416, 0.4589, 0.8352, 0.5271, 0.8352, 0.5271, 0.8416, 0.4589, 0.8416, 0.7118, 0.9162, 0.5334, 0.9162, 0.5334, 0.9098, 0.7118, 0.9098, 0.7181, 0.8352, 0.7863, 0.8352, 0.7863, 0.8416, 0.7181, 0.8416, 0.7926, 0.7951, 0.7926, 0.8352, 0.7863, 0.8352, 0.7863, 0.7951, 0.4526, 0.8352, 0.4526, 0.7951, 0.4589, 0.7951, 0.4589, 0.8352, 0.7118, 0.7951, 0.5334, 0.7951, 0.5334, 0.7887, 0.7118, 0.7887, 0.7863, 0.8352, 0.7181, 0.8352, 0.7181, 0.7951, 0.7863, 0.7951, 0.2213, 0.1824, 0.1429, 0.1823, 0.1429, 0.1741, 0.2213, 0.1741, 0.2525, 0.1825, 0.2213, 0.1824, 0.2213, 0.1741, 0.2526, 0.1742, 0.1116, 0.1742, 0.1429, 0.1741, 0.1429, 0.1823, 0.1117, 0.1825, 0.2213, 0.1741, 0.1429, 0.1741, 0.1429, 0.1529, 0.2213, 0.1529, 0.2526, 0.1742, 0.2213, 0.1741, 0.2213, 0.1529, 0.2527, 0.153, 0.1116, 0.153, 0.1429, 0.1529, 0.1429, 0.1741, 0.1116, 0.1742, 0.2213, 0.1216, 0.2213, 0.1529, 0.1429, 0.1529, 0.1429, 0.1216, 0.2398, 0.0268, 0.2431, 0.0586, 0.2365, 0.05804, 0.2326, 0.0203, 0.3401, 0.0268, 0.2398, 0.0268, 0.2326, 0.0203, 0.3466, 0.0203, 0.3401, 0.05869, 0.3401, 0.0268, 0.3466, 0.0203, 0.3466, 0.05804, 0.2431, 0.0586, 0.2371, 0.08009, 0.2298, 0.08192, 0.2365, 0.05804, 0.3451, 0.08371, 0.3401, 0.05869, 0.3466, 0.05804, 0.3514, 0.08192, 0.352, 0.1021, 0.3451, 0.08371, 0.3514, 0.08192, 0.358, 0.09957, 0.2371, 0.08009, 0.2523, 0.09588, 0.2468, 0.09957, 0.2298, 0.08192, 0.2943, 0.189, 0.3913, 0.189, 0.4013, 0.1955, 0.2901, 0.1955, 0.2523, 0.09588, 0.2943, 0.189, 0.2901, 0.1955, 0.2468, 0.09957, 0.3913, 0.189, 0.352, 0.1021, 0.358, 0.09957, 0.4013, 0.1955, 0.2477, 0.03391, 0.2503, 0.05922, 0.2431, 0.0586, 0.2398, 0.0268, 0.333, 0.03391, 0.2477, 0.03391, 0.2398, 0.0268, 0.3401, 0.0268, 0.333, 0.05939, 0.333, 0.03391, 0.3401, 0.0268, 0.3401, 0.05869, 0.2503, 0.05922, 0.245, 0.07809, 0.2371, 0.08009, 0.2431, 0.0586, 0.3382, 0.08568, 0.333, 0.05939, 0.3401, 0.05869, 0.3451, 0.08371, 0.3454, 0.1048, 0.3382, 0.08568, 0.3451, 0.08371, 0.352, 0.1021, 0.245, 0.07809, 0.2583, 0.09183, 0.2523, 0.09588, 0.2371, 0.08009, 0.2989, 0.1819, 0.3803, 0.1819, 0.3913, 0.189, 0.2943, 0.189, 0.2583, 0.09183, 0.2989, 0.1819, 0.2943, 0.189, 0.2523, 0.09588, 0.3803, 0.1819, 0.3454, 0.1048, 0.352, 0.1021, 0.3913, 0.189, 0.6825, 0.3888, 0.6577, 0.3888, 0.6577, 0.3679, 0.6825, 0.3679, 0.2503, 0.3737, 0.333, 0.3735, 0.333, 0.399, 0.2477, 0.399, 0.2298, 0.351, 0.1772, 0.351, 0.1667, 0.3333, 0.2468, 0.3333, 0.08705, 0.1955, 0.08705, 0.2164, 0.002908, 0.2164, 0.002908, 0.1955, 0.5066, 0.1955, 0.5066, 0.2164, 0.4013, 0.2164, 0.4013, 0.1955, 0.4013, 0.1955, 0.4013, 0.2164, 0.2901, 0.2164, 0.2901, 0.1955, 0.5255, 0.1955, 0.5255, 0.2164, 0.5066, 0.2164, 0.5066, 0.1955, 0.1849, 0.2374, 0.1048, 0.2374, 0.1048, 0.2164, 0.1849, 0.2164, 0.5498, 0.1955, 0.5498, 0.2164, 0.5255, 0.2164, 0.5255, 0.1955, 0.2431, 0.3743, 0.2365, 0.3748, 0.2298, 0.351, 0.2371, 0.3528, 0.3401, 0.3742, 0.3466, 0.3748, 0.3466, 0.4126, 0.3401, 0.4061, 0.3451, 0.3492, 0.3514, 0.351, 0.3466, 0.3748, 0.3401, 0.3742, 0.5498, 0.1955, 0.5876, 0.1955, 0.5876, 0.2164, 0.5498, 0.2164, 0.2943, 0.2439, 0.2901, 0.2374, 0.4013, 0.2374, 0.3913, 0.2439, 0.2523, 0.337, 0.2468, 0.3333, 0.2901, 0.2374, 0.2943, 0.2439, 0.3913, 0.2439, 0.4013, 0.2374, 0.358, 0.3333, 0.352, 0.3308, 0.2477, 0.399, 0.2398, 0.4061, 0.2431, 0.3743, 0.2503, 0.3737, 0.333, 0.399, 0.3401, 0.4061, 0.2398, 0.4061, 0.2477, 0.399, 0.333, 0.3735, 0.3401, 0.3742, 0.3401, 0.4061, 0.333, 0.399, 0.2503, 0.3737, 0.2431, 0.3743, 0.2371, 0.3528, 0.245, 0.3548, 0.3382, 0.3472, 0.3451, 0.3492, 0.3401, 0.3742, 0.333, 0.3735, 0.3454, 0.3281, 0.352, 0.3308, 0.3451, 0.3492, 0.3382, 0.3472, 0.245, 0.3548, 0.2371, 0.3528, 0.2523, 0.337, 0.2583, 0.341, 0.2989, 0.251, 0.2943, 0.2439, 0.3913, 0.2439, 0.3803, 0.251, 0.2583, 0.341, 0.2523, 0.337, 0.2943, 0.2439, 0.2989, 0.251, 0.3803, 0.251, 0.3913, 0.2439, 0.352, 0.3308, 0.3454, 0.3281, 0.6577, 0.3888, 0.6051, 0.3888, 0.6051, 0.3679, 0.6577, 0.3679, 0.5066, 0.2374, 0.4013, 0.2374, 0.4013, 0.2164, 0.5066, 0.2164, 0.4013, 0.2374, 0.2901, 0.2374, 0.2901, 0.2164, 0.4013, 0.2164, 0.5255, 0.2374, 0.5066, 0.2374, 0.5066, 0.2164, 0.5255, 0.2164, 0.5498, 0.2374, 0.5255, 0.2374, 0.5255, 0.2164, 0.5498, 0.2164, 0.5498, 0.2374, 0.5498, 0.2164, 0.5876, 0.2164, 0.5876, 0.2374, 0.03143, 0.3846, 0.07499, 0.3846, 0.07499, 0.3935, 0.03143, 0.3935, 0.03143, 0.4322, 0.07499, 0.4322, 0.07499, 0.4709, 0.03143, 0.4709, 0.03143, 0.4709, 0.07499, 0.4709, 0.07499, 0.4798, 0.03143, 0.4798, 0.03143, 0.342, 0.07499, 0.342, 0.07499, 0.3846, 0.03143, 0.3846, 0.03143, 0.4322, 0.03143, 0.4709, 0.02255, 0.4709, 0.0047, 0.4322, 0.07499, 0.4322, 0.07499, 0.3935, 0.08387, 0.3935, 0.1017, 0.4322, 0.07499, 0.4709, 0.07499, 0.4322, 0.1017, 0.4322, 0.08387, 0.4709, 0.03143, 0.3935, 0.03143, 0.4322, 0.0047, 0.4322, 0.02255, 0.3935, 0.03143, 0.4798, 0.07499, 0.4798, 0.07499, 0.5224, 0.03143, 0.5224, 0.03143, 0.3935, 0.07499, 0.3935, 0.07499, 0.4322, 0.03143, 0.4322, 0.1573, 0.252, 0.1656, 0.252, 0.1656, 0.2842, 0.1573, 0.2842, 0.3136, 0.614, 0.3052, 0.614, 0.3052, 0.5992, 0.3136, 0.5992, 0.2603, 0.2842, 0.252, 0.2842, 0.252, 0.252, 0.2603, 0.252, 0.3875, 0.4891, 0.3875, 0.4974, 0.3727, 0.4974, 0.3727, 0.4891, 0.3052, 0.5992, 0.3052, 0.614, 0.2936, 0.614, 0.2936, 0.604, 0.4055, 0.4974, 0.4203, 0.4974, 0.4155, 0.5091, 0.4055, 0.5091, 0.2178, 0.2842, 0.1998, 0.2842, 0.1998, 0.252, 0.2178, 0.252, 0.4203, 0.4891, 0.4203, 0.4974, 0.4055, 0.4974, 0.4055, 0.4891, 0.4055, 0.4891, 0.4055, 0.4974, 0.3875, 0.4974, 0.3875, 0.4891, 0.3136, 0.6468, 0.3052, 0.6468, 0.3052, 0.632, 0.3136, 0.632, 0.3136, 0.632, 0.3052, 0.632, 0.3052, 0.614, 0.3136, 0.614, 0.1882, 0.2842, 0.1782, 0.2842, 0.1782, 0.252, 0.1882, 0.252, 0.2394, 0.2842, 0.2294, 0.2842, 0.2294, 0.252, 0.2394, 0.252, 0.3052, 0.632, 0.3052, 0.6468, 0.2936, 0.642, 0.2936, 0.632, 0.1998, 0.252, 0.1998, 0.2842, 0.1882, 0.2842, 0.1882, 0.252, 0.252, 0.252, 0.252, 0.2842, 0.2394, 0.2842, 0.2394, 0.252, 0.1656, 0.2842, 0.1656, 0.252, 0.1782, 0.252, 0.1782, 0.2842, 0.3727, 0.4974, 0.3875, 0.4974, 0.3875, 0.5091, 0.3775, 0.5091, 0.2178, 0.2842, 0.2178, 0.252, 0.2294, 0.252, 0.2294, 0.2842, 0.2891, 0.6333, 0.2729, 0.6244, 0.2729, 0.6138, 0.2891, 0.6138, 0.2729, 0.5976, 0.2729, 0.6138, 0.2623, 0.6138, 0.2623, 0.5976, 0.246, 0.6138, 0.2623, 0.6138, 0.2623, 0.6244, 0.246, 0.6333, 0.2623, 0.6429, 0.2623, 0.6244, 0.2729, 0.6244, 0.2729, 0.6429, 0.2623, 0.6138, 0.2729, 0.6138, 0.2729, 0.6244, 0.2623, 0.6244, 0.5973, 0.2818, 0.5973, 0.2725, 0.7147, 0.2725, 0.7147, 0.2818, 0.7183, 0.2916, 0.7276, 0.2916, 0.7276, 0.3365, 0.7183, 0.3365, 0.7147, 0.3463, 0.7147, 0.3556, 0.5973, 0.3556, 0.5973, 0.3463, 0.5875, 0.3365, 0.5782, 0.3365, 0.5782, 0.2916, 0.5875, 0.2916, 0.7031, 0.2916, 0.7031, 0.3365, 0.5973, 0.3365, 0.5973, 0.2916, 0.7276, 0.3365, 0.7276, 0.2916, 0.845, 0.2916, 0.845, 0.3365, 0.5973, 0.3365, 0.5875, 0.3365, 0.5875, 0.2916, 0.5973, 0.2916, 0.7031, 0.3365, 0.7147, 0.3463, 0.5973, 0.3463, 0.5973, 0.3365, 0.7031, 0.2916, 0.7183, 0.2916, 0.7183, 0.3365, 0.7031, 0.3365, 0.5973, 0.2916, 0.5973, 0.2818, 0.7147, 0.2818, 0.7031, 0.2916, 0.2468, 0.09957, 0.1667, 0.09957, 0.1772, 0.08192, 0.2298, 0.08192, 0.1611, 0.07389, 0.1772, 0.08192, 0.1667, 0.09957, 0.1511, 0.09129, 0.5871, 0.4097, 0.5871, 0.3888, 0.6051, 0.3888, 0.6051, 0.4097, 0.1048, 0.1955, 0.1048, 0.2164, 0.08705, 0.2164, 0.08705, 0.1955, 0.6051, 0.3679, 0.6051, 0.3888, 0.5871, 0.3888, 0.5871, 0.3679, 0.08705, 0.2374, 0.08705, 0.2164, 0.1048, 0.2164, 0.1048, 0.2374, 0.08705, 0.2374, 0.002908, 0.2374, 0.002908, 0.2164, 0.08705, 0.2164, 0.1037, 0.02173, 0.1142, 0.01116, 0.1611, 0.07389, 0.1511, 0.09129, 0.1142, 0.4217, 0.1037, 0.4111, 0.1511, 0.3416, 0.1611, 0.359, 0.3797, 0.683, 0.3797, 0.6692, 0.4083, 0.6692, 0.4083, 0.683, 0.4158, 0.6479, 0.4158, 0.6617, 0.4083, 0.6617, 0.4083, 0.6479, 0.4083, 0.6479, 0.4083, 0.6617, 0.3797, 0.6617, 0.3797, 0.6479, 0.3797, 0.6479, 0.3797, 0.6617, 0.3722, 0.6617, 0.3722, 0.6479, 0.4083, 0.6404, 0.4083, 0.6479, 0.3797, 0.6479, 0.3797, 0.6404, 0.4083, 0.6617, 0.4083, 0.6692, 0.3797, 0.6692, 0.3797, 0.6617, 0.111, 0.3335, 0.1314, 0.3517, 0.1221, 0.362, 0.1018, 0.3438, 0.06043, 0.3124, 0.0331, 0.3124, 0.0331, 0.2976, 0.06043, 0.2976, 0.1018, 0.2661, 0.1221, 0.2479, 0.1314, 0.2582, 0.111, 0.2764, 0.1242, 0.2976, 0.1516, 0.2976, 0.1516, 0.3124, 0.1242, 0.3124, 0.1242, 0.2976, 0.1242, 0.3124, 0.1146, 0.3124, 0.1146, 0.2976, 0.09495, 0.2803, 0.1055, 0.2843, 0.1004, 0.2976, 0.0935, 0.2976, 0.06043, 0.3124, 0.06043, 0.2976, 0.07614, 0.2976, 0.07614, 0.3124, 0.111, 0.3335, 0.1018, 0.3438, 0.09495, 0.3297, 0.1055, 0.3256, 0.1018, 0.2661, 0.111, 0.2764, 0.1055, 0.2843, 0.09495, 0.2803, 0.0935, 0.3124, 0.0935, 0.2976, 0.1004, 0.2976, 0.1004, 0.3124, 0.1055, 0.3256, 0.09495, 0.3297, 0.0935, 0.3124, 0.1004, 0.3124, 0.1146, 0.2976, 0.1146, 0.3124, 0.1004, 0.3124, 0.1004, 0.2976, 0.07614, 0.3124, 0.07614, 0.2976, 0.0935, 0.2976, 0.0935, 0.3124, 0.4594, 0.5949, 0.4817, 0.5949, 0.4817, 0.6051, 0.4594, 0.6051, 0.4594, 0.6051, 0.4817, 0.6051, 0.4817, 0.6154, 0.4594, 0.6154, 0.4594, 0.6154, 0.4817, 0.6154, 0.4817, 0.6256, 0.4594, 0.6256, 0.4594, 0.6256, 0.4817, 0.6256, 0.4817, 0.6358, 0.4594, 0.6358, 0.4594, 0.6358, 0.4817, 0.6358, 0.4817, 0.646, 0.4594, 0.646, 0.4594, 0.646, 0.4817, 0.646, 0.4817, 0.6562, 0.4594, 0.6562, 0.4594, 0.5541, 0.4817, 0.5541, 0.4817, 0.5643, 0.4594, 0.5643, 0.4594, 0.5643, 0.4817, 0.5643, 0.4817, 0.5745, 0.4594, 0.5745, 0.4853, 0.604, 0.5095, 0.604, 0.5049, 0.6103, 0.4974, 0.6128, 0.49, 0.6103, 0.4594, 0.5745, 0.4817, 0.5745, 0.4817, 0.5847, 0.4594, 0.5847, 0.4594, 0.5847, 0.4817, 0.5847, 0.4817, 0.5949, 0.4594, 0.5949, 0.4853, 0.5961, 0.4853, 0.604, 0.4817, 0.6051, 0.4817, 0.5949, 0.4853, 0.604, 0.49, 0.6103, 0.4877, 0.6134, 0.4817, 0.6051, 0.49, 0.6103, 0.4974, 0.6128, 0.4974, 0.6166, 0.4877, 0.6134, 0.4974, 0.6128, 0.5049, 0.6103, 0.5072, 0.6134, 0.4974, 0.6166, 0.5049, 0.6103, 0.5095, 0.604, 0.5132, 0.6051, 0.5072, 0.6134, 0.5095, 0.604, 0.5095, 0.5961, 0.5132, 0.5949, 0.5132, 0.6051, 0.5095, 0.5961, 0.5049, 0.5897, 0.5072, 0.5867, 0.5132, 0.5949, 0.5049, 0.5897, 0.4974, 0.5873, 0.4974, 0.5835, 0.5072, 0.5867, 0.4974, 0.5873, 0.49, 0.5897, 0.4877, 0.5867, 0.4974, 0.5835, 0.49, 0.5897, 0.4853, 0.5961, 0.4817, 0.5949, 0.4877, 0.5867, 0.5095, 0.604, 0.4853, 0.604, 0.4853, 0.5961, 0.5095, 0.5961, 0.5095, 0.5961, 0.4853, 0.5961, 0.49, 0.5897, 0.4974, 0.5873, 0.5049, 0.5897])
me_pistol.materials.append(mat_uv_texture)
me_pistol.use_remesh_preserve_volume = False
me_pistol.use_remesh_preserve_attributes = False
me_pistol.use_mirror_vertex_groups = False
me_pistol.update()
arm_armature = bpy.data.armatures.new('Armature')  # bones are not reproduced

# ---- objects
ob_armature = bpy.data.objects.new('Armature', arm_armature)
ob_volkerpistol = bpy.data.objects.new('volkerpistol', me_pistol)

# ---- transforms, parenting, visibility, modifiers, constraints
ob_armature.location = (1.517e-17, 0.000553, -0.0009427)
ob_armature.scale = (0.379, 0.379, 0.379)
ob_volkerpistol.parent = ob_armature
ob_volkerpistol.matrix_parent_inverse = Matrix(((2.639, -0.0, 0.0, -4.004e-17), (-0.0, 2.639, -0.0, -0.001459), (0.0, -0.0, 2.639, 0.002488), (-0.0, 0.0, -0.0, 1.0)))
ob_volkerpistol.location = (0.0, 0.0, 0.0)
ob_volkerpistol.lineart.crease_threshold = 0.0
_vg = ob_volkerpistol.vertex_groups.new(name='body')
_vg.add([0, 1, 2, 3, 4, 5, 6, 7, 8, 9, 10, 11, 12, 13, 14, 15, 16, 17, 18, 19, 20, 21, 22, 23, 24, 25, 26, 27, 28, 29, 30, 31, 32, 33, 34, 35, 36, 37, 38, 39, 40, 41, 42, 43, 44, 45, 46, 47, 48, 49, 50, 51, 52, 53, 54, 55, 56, 57, 58, 59, 60, 61, 62, 63, 64, 65, 66, 67, 68, 69, 70, 71, 72, 73, 74, 75, 76, 77, 78, 79, 80, 81, 82, 83, 84, 85, 86, 87, 88, 89, 90, 91, 92, 101, 102, 103, 104, 105, 106, 107, 108, 109, 110, 111, 112, 113, 114, 115, 116, 117, 118, 119, 120, 121, 122, 123, 124, 125, 126, 127, 128, 129, 130, 131, 132, 133, 134, 135, 136, 137, 138, 139, 140, 161, 162, 163, 164, 165, 166, 167, 168, 169, 170, 171, 172, 173, 174, 175, 176, 177, 178, 179, 180, 181, 182, 183, 184, 185, 186, 187, 188, 189, 190, 191, 192, 193, 194, 195, 196, 197, 198, 199, 200, 201, 202, 203, 204, 205, 206, 207, 208, 209, 210, 211, 212, 213, 214, 215, 216, 217, 218, 219, 220, 221, 222, 223, 224, 225, 226, 227, 228, 229, 230, 231, 232, 233, 234, 235, 236, 237, 238, 239, 240, 253, 254, 255, 256, 257, 258, 259, 260, 261, 262, 263, 264, 265, 266, 267, 268, 269, 270, 271, 272, 273, 274, 275, 276, 277, 278, 279, 280, 281, 282, 283, 284, 297, 298, 299, 300, 301, 302, 303, 304, 305, 306, 307, 308, 309, 310, 311, 312, 313, 314, 315, 316, 333, 334, 335, 336, 337, 338, 339, 340, 341, 342, 343, 344, 345, 346, 347, 348, 349, 350, 351, 352, 353, 354, 355, 356, 357, 358, 359, 360, 361, 362], 1.0, 'REPLACE')
_vg = ob_volkerpistol.vertex_groups.new(name='bolt')
_vg.add([141, 142, 143, 144, 145, 146, 147, 148, 149, 150, 151, 152, 153, 154, 155, 156, 157, 158, 159, 160, 241, 242, 243, 244, 245, 246, 247, 248, 249, 250, 251, 252], 1.0, 'REPLACE')
_vg = ob_volkerpistol.vertex_groups.new(name='trigger')
_vg.add([317, 318, 319, 320, 321, 322, 323, 324, 325, 326, 327, 328, 329, 330, 331, 332], 1.0, 'REPLACE')
_vg = ob_volkerpistol.vertex_groups.new(name='mag')
_vg.add([93, 94, 95, 96, 97, 98, 99, 100, 285, 286, 287, 288, 289, 290, 291, 292, 293, 294, 295, 296], 1.0, 'REPLACE')
_m = ob_volkerpistol.modifiers.new('Armature', 'ARMATURE')
_m.object = ob_armature

# ---- collection membership
col_rigged_pistol.objects.link(ob_armature)
col_rigged_pistol.objects.link(ob_volkerpistol)

# ---- scene / render settings (as saved in the file)
scene.frame_start = 1; scene.frame_end = 250; scene.frame_set(1)
scene.render.engine = 'BLENDER_EEVEE_NEXT'
scene.render.resolution_percentage = 50
scene.render.dither_intensity = 0.0
scene.cycles.use_denoising = False
scene.cycles.samples = 128
scene.cycles.sampling_pattern = 'TABULATED_SOBOL'
scene.cycles.light_sampling_threshold = 0.0
scene.cycles.use_adaptive_sampling = False
scene.cycles.use_light_tree = False
scene.cycles.blur_glossy = 0.0
scene.cycles.sample_clamp_indirect = 0.0
scene.view_settings.view_transform = 'Standard'
bpy.context.view_layer.update()

# ---- added for rendering (the .blend has no active camera and no usable light): camera, sun
cam_auto = bpy.data.cameras.new('AutoCamera')
cam_auto.lens = 50.0
cam_auto.sensor_width = 36.0
cam_auto.clip_end = 1000.0
ob_auto_camera = bpy.data.objects.new('AutoCamera', cam_auto)
scene.collection.objects.link(ob_auto_camera)
ob_auto_camera.location = (1.84112, -2.23665, 1.04929)
ob_auto_camera.rotation_euler = (1.09748, -7.21219e-08, 0.694738)
scene.camera = ob_auto_camera
light_auto_sun = bpy.data.lights.new('AutoSun', 'SUN')
light_auto_sun.energy = 3.0
light_auto_sun.angle = 0.0523599
ob_auto_sun = bpy.data.objects.new('AutoSun', light_auto_sun)
scene.collection.objects.link(ob_auto_sun)
ob_auto_sun.rotation_euler = (0.872665, 0.174533, 0.523599)
bpy.context.view_layer.update()
